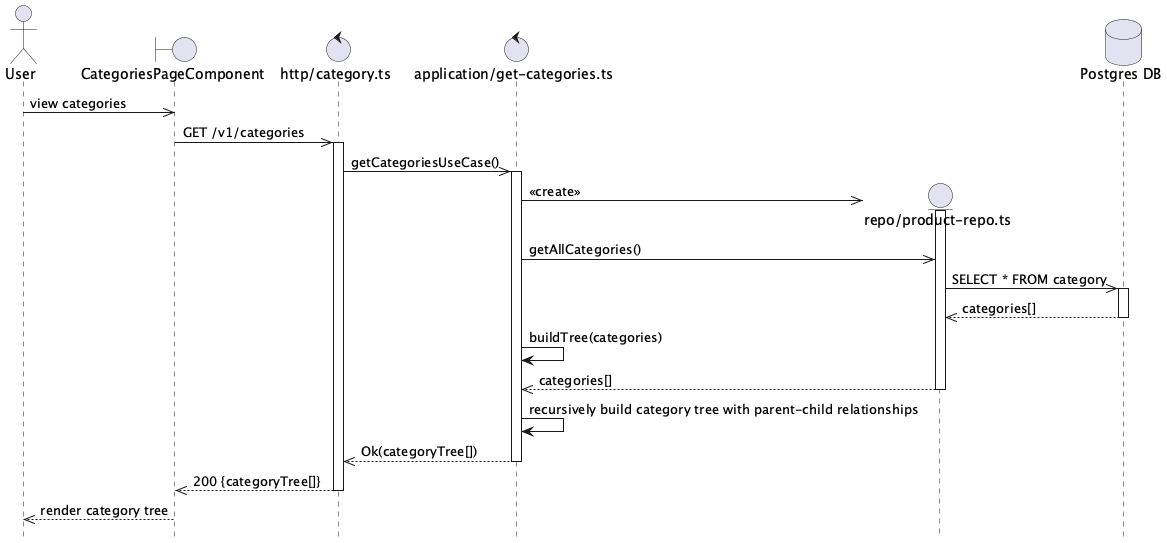

The diagram above was rendered by PlantUML. Its source (embedded in the PNG):
@startuml Categories Get Flow
hide footbox

actor User

boundary "CategoriesPageComponent" as Component
control "http/category.ts" as Http
control "application/get-categories.ts" as UseCase

User ->> Component: view categories

Component ->> Http: GET /v1/categories
activate Http

Http ->> UseCase: getCategoriesUseCase()
activate UseCase

create entity "repo/product-repo.ts" as ProductRepo
database "Postgres DB" as DB
UseCase ->> ProductRepo: <<create>>
activate ProductRepo

UseCase ->> ProductRepo: getAllCategories()

ProductRepo ->> DB: SELECT * FROM category
activate DB
DB -->> ProductRepo: categories[]
deactivate DB

UseCase -> UseCase: buildTree(categories)

ProductRepo -->> UseCase: categories[]
deactivate ProductRepo

UseCase -> UseCase: recursively build category tree with parent-child relationships

UseCase -->> Http: Ok(categoryTree[])
deactivate UseCase

Http -->> Component: 200 {categoryTree[]}
deactivate Http

Component -->> User: render category tree

@enduml